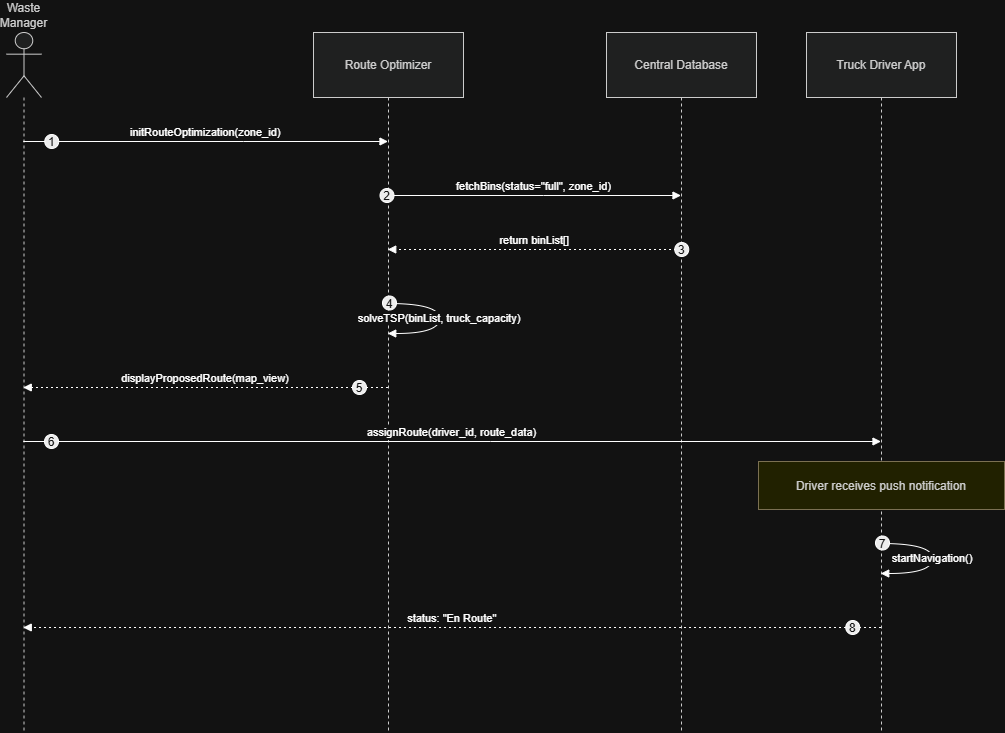

The diagram above was exported from draw.io. Its source (the exported page's mxGraphModel, read from the mxfile embedded in the PNG):
<mxGraphModel dx="1278" dy="1874" grid="1" gridSize="10" guides="1" tooltips="1" connect="1" arrows="1" fold="1" page="1" pageScale="1" pageWidth="827" pageHeight="1169" math="0" shadow="0">
  <root>
    <mxCell id="0" />
    <mxCell id="1" parent="0" />
    <mxCell id="cYu9d_yKmqQ776YqqzFD-40" parent="1" style="shape=umlLifeline;perimeter=lifelinePerimeter;whiteSpace=wrap;container=1;dropTarget=0;collapsible=0;recursiveResize=0;outlineConnect=0;portConstraint=eastwest;newEdgeStyle={&quot;edgeStyle&quot;:&quot;elbowEdgeStyle&quot;,&quot;elbow&quot;:&quot;vertical&quot;,&quot;curved&quot;:0,&quot;rounded&quot;:0};participant=umlActor;verticalAlign=bottom;labelPosition=center;verticalLabelPosition=top;align=center;size=65;fillColor=light-dark(#eeeeee,#1f2020);strokeColor=light-dark(#999999,#cccccc);fontColor=light-dark(#333333,#cccccc);" value="Waste Manager" vertex="1">
      <mxGeometry height="700" width="35" x="20" y="20" as="geometry" />
    </mxCell>
    <mxCell id="cYu9d_yKmqQ776YqqzFD-41" parent="1" style="shape=umlLifeline;perimeter=lifelinePerimeter;whiteSpace=wrap;container=1;dropTarget=0;collapsible=0;recursiveResize=0;outlineConnect=0;portConstraint=eastwest;newEdgeStyle={&quot;edgeStyle&quot;:&quot;elbowEdgeStyle&quot;,&quot;elbow&quot;:&quot;vertical&quot;,&quot;curved&quot;:0,&quot;rounded&quot;:0};size=65;fillColor=light-dark(#eeeeee,#1f2020);strokeColor=light-dark(#999999,#cccccc);fontColor=light-dark(#333333,#cccccc);" value="Route Optimizer" vertex="1">
      <mxGeometry height="700" width="150" x="327" y="20" as="geometry" />
    </mxCell>
    <mxCell id="cYu9d_yKmqQ776YqqzFD-42" parent="1" style="shape=umlLifeline;perimeter=lifelinePerimeter;whiteSpace=wrap;container=1;dropTarget=0;collapsible=0;recursiveResize=0;outlineConnect=0;portConstraint=eastwest;newEdgeStyle={&quot;edgeStyle&quot;:&quot;elbowEdgeStyle&quot;,&quot;elbow&quot;:&quot;vertical&quot;,&quot;curved&quot;:0,&quot;rounded&quot;:0};size=65;fillColor=light-dark(#eeeeee,#1f2020);strokeColor=light-dark(#999999,#cccccc);fontColor=light-dark(#333333,#cccccc);" value="Central Database" vertex="1">
      <mxGeometry height="700" width="150" x="620" y="20" as="geometry" />
    </mxCell>
    <mxCell id="cYu9d_yKmqQ776YqqzFD-43" parent="1" style="shape=umlLifeline;perimeter=lifelinePerimeter;whiteSpace=wrap;container=1;dropTarget=0;collapsible=0;recursiveResize=0;outlineConnect=0;portConstraint=eastwest;newEdgeStyle={&quot;edgeStyle&quot;:&quot;elbowEdgeStyle&quot;,&quot;elbow&quot;:&quot;vertical&quot;,&quot;curved&quot;:0,&quot;rounded&quot;:0};size=65;fillColor=light-dark(#eeeeee,#1f2020);strokeColor=light-dark(#999999,#cccccc);fontColor=light-dark(#333333,#cccccc);" value="Truck Driver App" vertex="1">
      <mxGeometry height="700" width="150" x="820" y="20" as="geometry" />
    </mxCell>
    <mxCell id="cYu9d_yKmqQ776YqqzFD-44" edge="1" parent="1" source="cYu9d_yKmqQ776YqqzFD-40" style="verticalAlign=bottom;edgeStyle=elbowEdgeStyle;elbow=vertical;curved=0;rounded=0;endArrow=block;" target="cYu9d_yKmqQ776YqqzFD-41" value="initRouteOptimization(zone_id)">
      <mxGeometry relative="1" as="geometry">
        <Array as="points">
          <mxPoint x="257" y="129" />
        </Array>
      </mxGeometry>
    </mxCell>
    <mxCell id="cYu9d_yKmqQ776YqqzFD-45" parent="cYu9d_yKmqQ776YqqzFD-44" style="ellipse;aspect=fixed;fillColor=#000000;align=center;fontColor=#FFFFFF;" value="1" vertex="1">
      <mxGeometry height="14" relative="1" width="14" as="geometry">
        <mxPoint x="-161" y="-7" as="offset" />
      </mxGeometry>
    </mxCell>
    <mxCell id="cYu9d_yKmqQ776YqqzFD-46" edge="1" parent="1" source="cYu9d_yKmqQ776YqqzFD-41" style="verticalAlign=bottom;edgeStyle=elbowEdgeStyle;elbow=vertical;curved=0;rounded=0;endArrow=block;" target="cYu9d_yKmqQ776YqqzFD-42" value="fetchBins(status=&quot;full&quot;, zone_id)">
      <mxGeometry relative="1" as="geometry">
        <Array as="points">
          <mxPoint x="557" y="183" />
        </Array>
      </mxGeometry>
    </mxCell>
    <mxCell id="cYu9d_yKmqQ776YqqzFD-47" parent="cYu9d_yKmqQ776YqqzFD-46" style="ellipse;aspect=fixed;fillColor=#000000;align=center;fontColor=#FFFFFF;" value="2" vertex="1">
      <mxGeometry height="14" relative="1" width="14" as="geometry">
        <mxPoint x="-154" y="-7" as="offset" />
      </mxGeometry>
    </mxCell>
    <mxCell id="cYu9d_yKmqQ776YqqzFD-48" edge="1" parent="1" source="cYu9d_yKmqQ776YqqzFD-42" style="verticalAlign=bottom;edgeStyle=elbowEdgeStyle;elbow=vertical;curved=0;rounded=0;dashed=1;dashPattern=2 3;endArrow=block;" target="cYu9d_yKmqQ776YqqzFD-41" value="return binList[]">
      <mxGeometry relative="1" as="geometry">
        <Array as="points">
          <mxPoint x="560" y="237" />
        </Array>
      </mxGeometry>
    </mxCell>
    <mxCell id="cYu9d_yKmqQ776YqqzFD-49" parent="cYu9d_yKmqQ776YqqzFD-48" style="ellipse;aspect=fixed;fillColor=#000000;align=center;fontColor=#FFFFFF;" value="3" vertex="1">
      <mxGeometry height="14" relative="1" width="14" as="geometry">
        <mxPoint x="140" y="-7" as="offset" />
      </mxGeometry>
    </mxCell>
    <mxCell id="cYu9d_yKmqQ776YqqzFD-50" edge="1" parent="1" source="cYu9d_yKmqQ776YqqzFD-41" style="curved=1;endArrow=block;rounded=0;" target="cYu9d_yKmqQ776YqqzFD-41" value="solveTSP(binList, truck_capacity)">
      <mxGeometry relative="1" as="geometry">
        <Array as="points">
          <mxPoint x="453" y="291" />
          <mxPoint x="453" y="321" />
        </Array>
      </mxGeometry>
    </mxCell>
    <mxCell id="cYu9d_yKmqQ776YqqzFD-51" parent="cYu9d_yKmqQ776YqqzFD-50" style="ellipse;aspect=fixed;fillColor=#000000;align=center;fontColor=#FFFFFF;" value="4" vertex="1">
      <mxGeometry height="14" relative="1" width="14" as="geometry">
        <mxPoint x="-57" y="-22" as="offset" />
      </mxGeometry>
    </mxCell>
    <mxCell id="cYu9d_yKmqQ776YqqzFD-52" edge="1" parent="1" source="cYu9d_yKmqQ776YqqzFD-41" style="verticalAlign=bottom;edgeStyle=elbowEdgeStyle;elbow=vertical;curved=0;rounded=0;dashed=1;dashPattern=2 3;endArrow=block;" target="cYu9d_yKmqQ776YqqzFD-40" value="displayProposedRoute(map_view)">
      <mxGeometry relative="1" as="geometry">
        <Array as="points">
          <mxPoint x="260" y="375" />
        </Array>
      </mxGeometry>
    </mxCell>
    <mxCell id="cYu9d_yKmqQ776YqqzFD-53" parent="cYu9d_yKmqQ776YqqzFD-52" style="ellipse;aspect=fixed;fillColor=#000000;align=center;fontColor=#FFFFFF;" value="5" vertex="1">
      <mxGeometry height="14" relative="1" width="14" as="geometry">
        <mxPoint x="147" y="-7" as="offset" />
      </mxGeometry>
    </mxCell>
    <mxCell id="cYu9d_yKmqQ776YqqzFD-54" edge="1" parent="1" source="cYu9d_yKmqQ776YqqzFD-40" style="verticalAlign=bottom;edgeStyle=elbowEdgeStyle;elbow=vertical;curved=0;rounded=0;endArrow=block;" target="cYu9d_yKmqQ776YqqzFD-43" value="assignRoute(driver_id, route_data)">
      <mxGeometry relative="1" as="geometry">
        <Array as="points">
          <mxPoint x="504" y="429" />
        </Array>
      </mxGeometry>
    </mxCell>
    <mxCell id="cYu9d_yKmqQ776YqqzFD-55" parent="cYu9d_yKmqQ776YqqzFD-54" style="ellipse;aspect=fixed;fillColor=#000000;align=center;fontColor=#FFFFFF;" value="6" vertex="1">
      <mxGeometry height="14" relative="1" width="14" as="geometry">
        <mxPoint x="-407.5" y="-7" as="offset" />
      </mxGeometry>
    </mxCell>
    <mxCell id="cYu9d_yKmqQ776YqqzFD-56" edge="1" parent="1" source="cYu9d_yKmqQ776YqqzFD-43" style="curved=1;endArrow=block;rounded=0;" target="cYu9d_yKmqQ776YqqzFD-43" value="startNavigation()">
      <mxGeometry relative="1" as="geometry">
        <Array as="points">
          <mxPoint x="946" y="531" />
          <mxPoint x="946" y="561" />
        </Array>
      </mxGeometry>
    </mxCell>
    <mxCell id="cYu9d_yKmqQ776YqqzFD-57" parent="cYu9d_yKmqQ776YqqzFD-56" style="ellipse;aspect=fixed;fillColor=#000000;align=center;fontColor=#FFFFFF;" value="7" vertex="1">
      <mxGeometry height="14" relative="1" width="14" as="geometry">
        <mxPoint x="-57" y="-22" as="offset" />
      </mxGeometry>
    </mxCell>
    <mxCell id="cYu9d_yKmqQ776YqqzFD-58" edge="1" parent="1" source="cYu9d_yKmqQ776YqqzFD-43" style="verticalAlign=bottom;edgeStyle=elbowEdgeStyle;elbow=vertical;curved=0;rounded=0;dashed=1;dashPattern=2 3;endArrow=block;" target="cYu9d_yKmqQ776YqqzFD-40" value="status: &quot;En Route&quot;">
      <mxGeometry relative="1" as="geometry">
        <Array as="points">
          <mxPoint x="507" y="615" />
        </Array>
      </mxGeometry>
    </mxCell>
    <mxCell id="cYu9d_yKmqQ776YqqzFD-59" parent="cYu9d_yKmqQ776YqqzFD-58" style="ellipse;aspect=fixed;fillColor=#000000;align=center;fontColor=#FFFFFF;" value="8" vertex="1">
      <mxGeometry height="14" relative="1" width="14" as="geometry">
        <mxPoint x="393.5" y="-7" as="offset" />
      </mxGeometry>
    </mxCell>
    <mxCell id="cYu9d_yKmqQ776YqqzFD-60" parent="1" style="fillColor=#ffff88;strokeColor=#9E916F;fontColor=light-dark(#333333,#cccccc);" value="Driver receives push notification" vertex="1">
      <mxGeometry height="48" width="246" x="772" y="449" as="geometry" />
    </mxCell>
  </root>
</mxGraphModel>